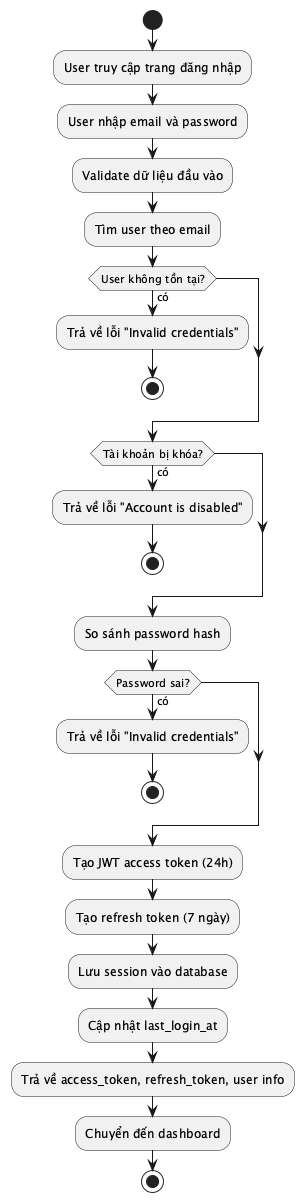

The diagram above was rendered by PlantUML. Its source (embedded in the PNG):
@startuml ACT_002_Login
start
:User truy cập trang đăng nhập;
:User nhập email và password;
:Validate dữ liệu đầu vào;
:Tìm user theo email;
if (User không tồn tại?) then (có)
  :Trả về lỗi "Invalid credentials";
  stop
endif
if (Tài khoản bị khóa?) then (có)
  :Trả về lỗi "Account is disabled";
  stop
endif
:So sánh password hash;
if (Password sai?) then (có)
  :Trả về lỗi "Invalid credentials";
  stop
endif
:Tạo JWT access token (24h);
:Tạo refresh token (7 ngày);
:Lưu session vào database;
:Cập nhật last_login_at;
:Trả về access_token, refresh_token, user info;
:Chuyển đến dashboard;
stop
@enduml